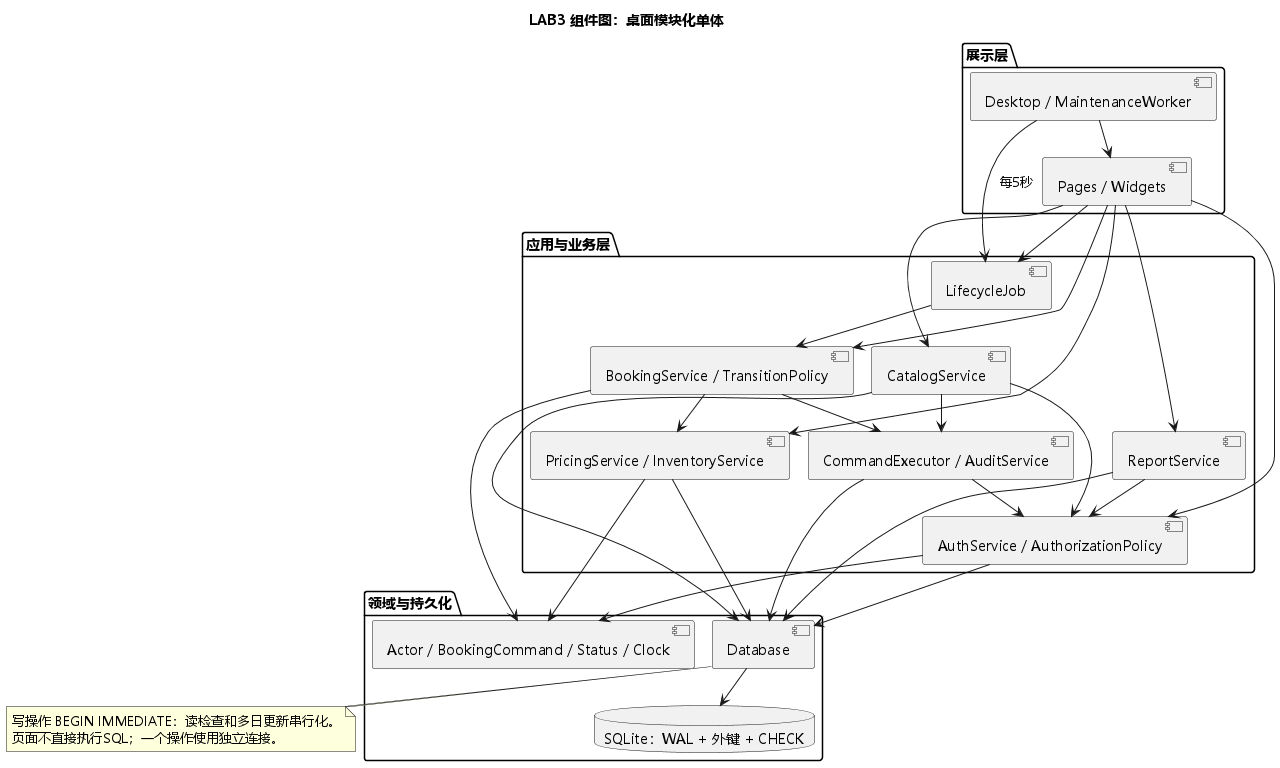

The diagram above was rendered by PlantUML. Its source (embedded in the PNG):
@startuml
!pragma layout smetana
title LAB3 组件图：桌面模块化单体
skinparam defaultFontName Microsoft YaHei
skinparam backgroundColor white
skinparam shadowing false
package "展示层" {
  [Desktop / MaintenanceWorker] as shell
  [Pages / Widgets] as ui
}
package "应用与业务层" {
  [AuthService / AuthorizationPolicy] as auth
  [CatalogService] as catalog
  [PricingService / InventoryService] as stock
  [BookingService / TransitionPolicy] as booking
  [CommandExecutor / AuditService] as audit
  [ReportService] as report
  [LifecycleJob] as job
}
package "领域与持久化" {
  [Actor / BookingCommand / Status / Clock] as domain
  [Database] as db
  database "SQLite：WAL + 外键 + CHECK" as sqlite
}
shell --> ui
shell --> job : 每5秒
ui --> auth
ui --> catalog
ui --> booking
ui --> stock
ui --> report
ui --> job
job --> booking
booking --> stock
booking --> audit
audit --> auth
catalog --> auth
catalog --> audit
report --> auth
booking --> domain
auth --> domain
stock --> domain
auth --> db
catalog --> db
audit --> db
stock --> db
report --> db
db --> sqlite
note bottom of db
写操作 BEGIN IMMEDIATE：读检查和多日更新串行化。
页面不直接执行SQL；一个操作使用独立连接。
end note
@enduml